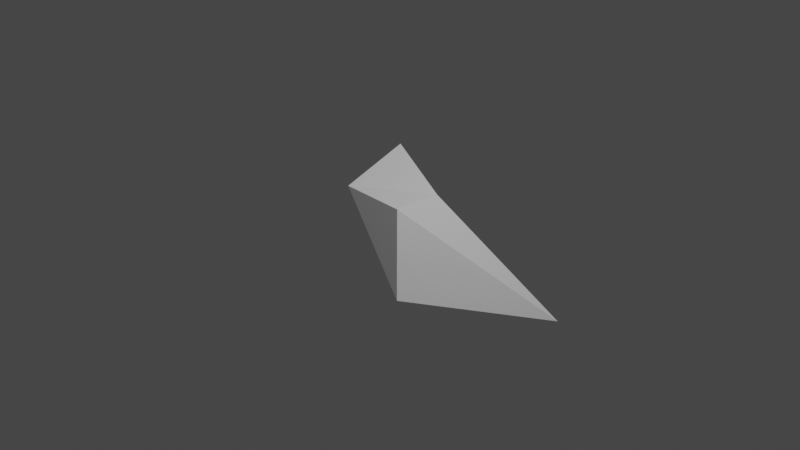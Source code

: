 # Source: stone.blend  (saved by Blender 4.0.36; exported with 4.5.12 LTS)
import bpy
from mathutils import Matrix  # noqa: F401  (used for matrix-valued properties, if any)

bpy.ops.wm.read_factory_settings(use_empty=True)
scene = bpy.context.scene
scene.name = 'Scene'

# ---- collections
col_collection = bpy.data.collections.new('Collection'); scene.collection.children.link(col_collection)
col_lp_stone_b = bpy.data.collections.new('LP Stone B'); col_collection.children.link(col_lp_stone_b)

# ---- materials (node trees are filled in below, after node groups)
mat_stone_a = bpy.data.materials.new('Stone_A')
mat_stone_a.use_transparent_shadow = False

# ---- material node trees
mat_stone_a.use_nodes = True; mat_stone_a.node_tree.nodes.clear()
_N = mat_stone_a.node_tree.nodes; _L = mat_stone_a.node_tree.links
n0 = _N.new('ShaderNodeOutputMaterial'); n0.name = 'Material Output'; n0.location = (300, 300)
n1 = _N.new('ShaderNodeBsdfPrincipled'); n1.name = 'Principled BSDF'; n1.location = (10, 300)
n1.distribution = 'GGX'
n1.subsurface_method = 'BURLEY'
n1.inputs[0].default_value = (0.4401, 0.1534, 0.1027, 1.0)
n1.inputs[2].default_value = 0.645
n1.inputs[3].default_value = 1.45
n1.inputs[27].default_value = (0.0, 0.0, 0.0, 1.0)
n1.inputs[28].default_value = 1.0
_L.new(n1.outputs[0], n0.inputs[0])
n0.is_active_output = True

# ---- world
world_world = bpy.data.worlds.new('World'); scene.world = world_world
world_world.use_nodes = True; world_world.node_tree.nodes.clear()
_N = world_world.node_tree.nodes; _L = world_world.node_tree.links
n0 = _N.new('ShaderNodeOutputWorld'); n0.name = 'World Output'; n0.location = (300, 300)
n1 = _N.new('ShaderNodeBackground'); n1.name = 'Background'; n1.location = (10, 300)
n1.inputs[0].default_value = (0.05088, 0.05088, 0.05088, 1.0)
_L.new(n1.outputs[0], n0.inputs[0])
n0.is_active_output = True
world_world.color = (0.05088, 0.05088, 0.05088)
world_world.use_sun_shadow = False
world_world.sun_shadow_jitter_overblur = 0.0

# ---- cameras
cam_camera = bpy.data.cameras.new('Camera')
cam_camera.clip_end = 100.0
cam_camera.ortho_scale = 7.314

# ---- lights
light_light = bpy.data.lights.new('Light', 'POINT')
light_light.transmission_factor = 0.0
light_light.use_soft_falloff = False
light_light.energy = 1000.0
light_light.shadow_soft_size = 0.1
light_light.shadow_maximum_resolution = 0.006
light_light.use_absolute_resolution = True

# ---- meshes
me_cube_001 = bpy.data.meshes.new('Cube.001')
me_cube_001.from_pydata([(-0.2096, -0.2096, -0.2096), (-0.3469, -0.3717, 0.3675), (-1.06, 1.06, -1.06), (-0.5117, 0.5012, 0.526), (0.526, -0.526, -0.526), (0.2924, -0.3021, 0.3064), (1.184, 1.184, -1.184), (0.2775, 0.2606, 0.2784)], [], [(0, 1, 3, 2), (2, 3, 7, 6), (6, 7, 5, 4), (4, 5, 1, 0), (2, 6, 4, 0), (7, 3, 1, 5)])
_uv = me_cube_001.uv_layers.new(name='UVMap')
_uv.uv.foreach_set('vector', [0.375, 0.0, 0.625, 0.0, 0.625, 0.25, 0.375, 0.25, 0.375, 0.25, 0.625, 0.25, 0.625, 0.5, 0.375, 0.5, 0.375, 0.5, 0.625, 0.5, 0.625, 0.75, 0.375, 0.75, 0.375, 0.75, 0.625, 0.75, 0.625, 1.0, 0.375, 1.0, 0.125, 0.5, 0.375, 0.5, 0.375, 0.75, 0.125, 0.75, 0.625, 0.5, 0.875, 0.5, 0.875, 0.75, 0.625, 0.75])
me_cube_001.update()
me_mesh_003 = bpy.data.meshes.new('Mesh.003')
me_mesh_003.from_pydata([(-0.06765, -0.05115, 0.1973), (-0.06893, -0.04569, 0.1935), (-0.1023, -0.05004, 0.1898), (-0.06854, -0.04978, 0.1959), (-0.05707, -0.08765, 0.208), (-0.1015, -0.08617, 0.1747), (-0.1176, -0.06284, 0.1764), (-0.0351, -0.09809, 0.1796), (-0.08429, -0.1014, 0.1563), (-0.09632, -0.04486, 0.1177), (-0.05276, -0.03356, 0.1376), (-0.03333, -0.01864, 0.07496), (-0.04115, -0.02929, 0.131), (-0.08406, -0.05125, 0.1015), (-0.03703, -0.03452, 0.07319), (-0.04622, -0.02984, 0.1379), (-0.01314, 0.02383, 0.0904), (-0.005206, -0.02077, 0.1515), (-0.03474, 0.007952, 0.07843), (0.04185, 0.0461, 0.1135), (0.03967, -0.01065, 0.1688), (-0.003368, 0.03031, 0.04798), (0.05377, 0.06144, 0.07097), (0.06775, 0.05748, 0.03774), (0.009231, 0.02689, 0.01659), (0.02009, 0.02079, -0.00716), (0.08041, 0.04191, 0.01736), (0.1124, 0.05288, 0.05571), (0.09368, 0.01101, 0.01153), (0.1347, 0.02073, 0.03613), (0.1081, -0.01405, 0.008631), (0.03737, -0.007414, -0.02459), (0.04319, -0.03316, -0.005718), (0.05266, -0.07016, 0.002926), (0.115, -0.0467, 0.02721), (0.1134, -0.07954, 0.06349), (0.06284, -0.1166, 0.02954), (0.04698, -0.1333, 0.1145), (0.1066, -0.13, 0.1281), (0.03285, -0.138, 0.162), (0.09275, -0.1457, 0.1736), (0.07753, -0.1509, 0.2104), (0.02121, -0.1444, 0.1918), (0.005699, -0.1269, 0.2144), (0.05589, -0.1295, 0.2367), (-0.01062, -0.08928, 0.2229), (0.03487, -0.08852, 0.2503), (0.02966, -0.05523, 0.2348), (-0.01727, -0.05694, 0.2111), (0.07538, -0.06412, 0.2406), (0.09468, -0.09923, 0.2257), (0.1241, -0.07044, 0.2072), (0.1071, -0.03758, 0.2232), (0.1038, -0.0007805, 0.1896), (0.03184, -0.03038, 0.2059), (0.07297, -0.002613, 0.1797), (0.117, 0.04344, 0.1339), (0.08446, 0.03966, 0.1225), (0.1479, 0.03624, 0.1387), (0.1244, -0.01454, 0.1854), (0.16, -0.00277, 0.1193), (0.1404, -0.04135, 0.1744), (0.15, -0.02633, 0.1022), (0.136, -0.06245, 0.162), (0.1614, 0.01837, 0.08103), (0.1383, -0.0521, 0.08365), (0.126, -0.09107, 0.1473), (0.1437, 0.07039, 0.1041), (-0.02149, -0.1165, 0.1529), (-0.02659, -0.1066, 0.1638), (-0.008965, -0.09276, 0.04842), (0.0007897, -0.1623, 0.08981), (-0.01909, -0.09139, 0.07811), (-0.04677, -0.1074, 0.08594), (-0.05343, -0.1284, 0.07795), (-0.009832, -0.1651, 0.08528), (-0.02899, -0.06707, 0.08064), (-0.06145, -0.08106, 0.0804), (-0.06138, -0.1472, 0.07625), (-0.0589, -0.1434, 0.07735), (-0.06156, -0.1468, 0.0787), (-0.06387, -0.1181, 0.1324), (-0.006266, -0.07399, 0.06299), (-0.07772, -0.1121, 0.09604), (0.008406, -0.02523, 0.01508), (-0.003435, -0.006695, 0.01366), (-0.004632, -0.0393, 0.05065), (-0.01963, -0.02281, 0.03771), (-0.1003, -0.04961, 0.1153), (-0.0693, -0.1126, 0.1409), (-0.09909, -0.1017, 0.1494), (-0.01464, -0.04369, 0.1945), (-0.08062, -0.06419, 0.1184), (-0.1133, -0.09176, 0.1548)], [], [(2, 1, 0), (1, 3, 0), (2, 6, 5, 4), (1, 2, 4), (4, 5, 8, 7), (6, 2, 10, 9), (9, 10, 12, 11), (14, 13, 9, 11), (12, 10, 15), (12, 15, 17, 16), (18, 12, 16), (16, 17, 20, 19), (22, 21, 16, 19), (24, 21, 22, 23), (26, 25, 24, 23), (27, 26, 23), (26, 27, 29, 28), (28, 29, 30), (32, 31, 28, 30), (34, 33, 32, 30), (36, 33, 34, 35), (38, 37, 36, 35), (40, 39, 37, 38), (42, 39, 40, 41), (44, 43, 42, 41), (46, 45, 43, 44), (48, 45, 46, 47), (50, 49, 46, 44), (52, 49, 50, 51), (47, 49, 52, 53), (55, 54, 47, 53), (57, 55, 53, 56), (53, 59, 58, 56), (58, 59, 61, 60), (60, 61, 63, 62), (61, 51, 63), (64, 60, 62), (63, 66, 65, 62), (67, 58, 60, 64), (58, 67, 56), (61, 59, 52, 51), (69, 68, 39, 42), (66, 40, 38), (37, 71, 70, 36), (74, 73, 72, 70), (71, 75, 74, 70), (77, 76, 72, 73), (74, 75, 78), (75, 79, 78), (80, 74, 78), (81, 79, 75, 71), (68, 81, 71), (72, 82, 70), (80, 83, 73, 74), (65, 66, 38, 35), (34, 65, 35), (84, 31, 32), (84, 85, 25, 31), (87, 85, 84, 86), (76, 14, 87, 86), (29, 27, 67, 64), (20, 55, 57, 19), (13, 14, 76, 77), (13, 88, 9), (7, 8, 89, 69), (8, 90, 89), (10, 2, 0, 15), (81, 83, 80, 79), (12, 18, 11), (87, 14, 11), (72, 76, 86, 82), (91, 3, 48), (43, 7, 69, 42), (0, 3, 91, 17), (15, 0, 17), (21, 18, 16), (25, 85, 24), (82, 86, 84, 32), (33, 82, 32), (54, 91, 48, 47), (46, 49, 47), (50, 44, 41), (54, 55, 20), (52, 59, 53), (41, 40, 66, 63), (51, 50, 41, 63), (57, 22, 19), (23, 22, 57, 56), (67, 27, 23, 56), (30, 29, 64, 62), (65, 34, 30, 62), (90, 93, 88, 92), (93, 5, 6), (5, 93, 90, 8), (92, 83, 81, 89), (90, 92, 89), (88, 93, 6, 9), (79, 80, 78), (92, 88, 13, 77), (83, 92, 77, 73), (1, 4, 45, 48), (3, 1, 48), (45, 4, 7, 43), (89, 81, 68, 69), (17, 91, 54, 20), (39, 68, 71, 37), (11, 18, 21, 24), (85, 87, 11, 24), (31, 25, 26, 28), (70, 82, 33, 36)])
me_mesh_003.polygons.foreach_set('use_smooth', [True] * 110)
me_mesh_003.materials.append(mat_stone_a)
me_mesh_003.use_remesh_preserve_volume = False
me_mesh_003.use_remesh_preserve_attributes = False
me_mesh_003.use_mirror_vertex_groups = False
me_mesh_003.update()

# ---- objects
ob_light = bpy.data.objects.new('Light', light_light)
ob_camera = bpy.data.objects.new('Camera', cam_camera)
ob_cube = bpy.data.objects.new('Cube', me_cube_001)
ob_lp_stone_b = bpy.data.objects.new('LP Stone B', me_mesh_003)

# ---- transforms, parenting, visibility, modifiers, constraints
ob_light.location = (4.076, 1.005, 5.904)
ob_light.rotation_euler = (0.6503, 0.05522, 1.866)
ob_light.lock_rotations_4d = False
ob_light.empty_display_type = 'ARROWS'
ob_light.color = (0.0, 0.0, 0.0, 0.0)
ob_light.lineart.crease_threshold = 0.0
ob_camera.location = (7.359, -6.926, 4.958)
ob_camera.rotation_euler = (1.109, 0.0, 0.8149)
ob_camera.lock_rotations_4d = False
ob_camera.empty_display_type = 'ARROWS'
ob_camera.color = (0.0, 0.0, 0.0, 0.0)
ob_camera.display_type = 'WIRE'
ob_camera.lineart.crease_threshold = 0.0
ob_cube.location = (0.0, 0.0, 0.0)
ob_lp_stone_b.location = (-0.05504, 0.06119, 2.384e-07)
ob_lp_stone_b.rotation_euler = (0.0, 0.0, 2.384e-07)
ob_lp_stone_b.lineart.crease_threshold = 0.0

# ---- collection membership
col_collection.objects.link(ob_light)
col_collection.objects.link(ob_camera)
col_collection.objects.link(ob_cube)
col_lp_stone_b.objects.link(ob_lp_stone_b)

# ---- scene / render settings (as saved in the file)
scene.camera = ob_camera
scene.frame_start = 1; scene.frame_end = 250; scene.frame_set(1)
scene.render.engine = 'BLENDER_EEVEE_NEXT'
scene.cycles.sampling_pattern = 'TABULATED_SOBOL'
scene.view_settings.view_transform = 'Filmic'
bpy.context.view_layer.update()
